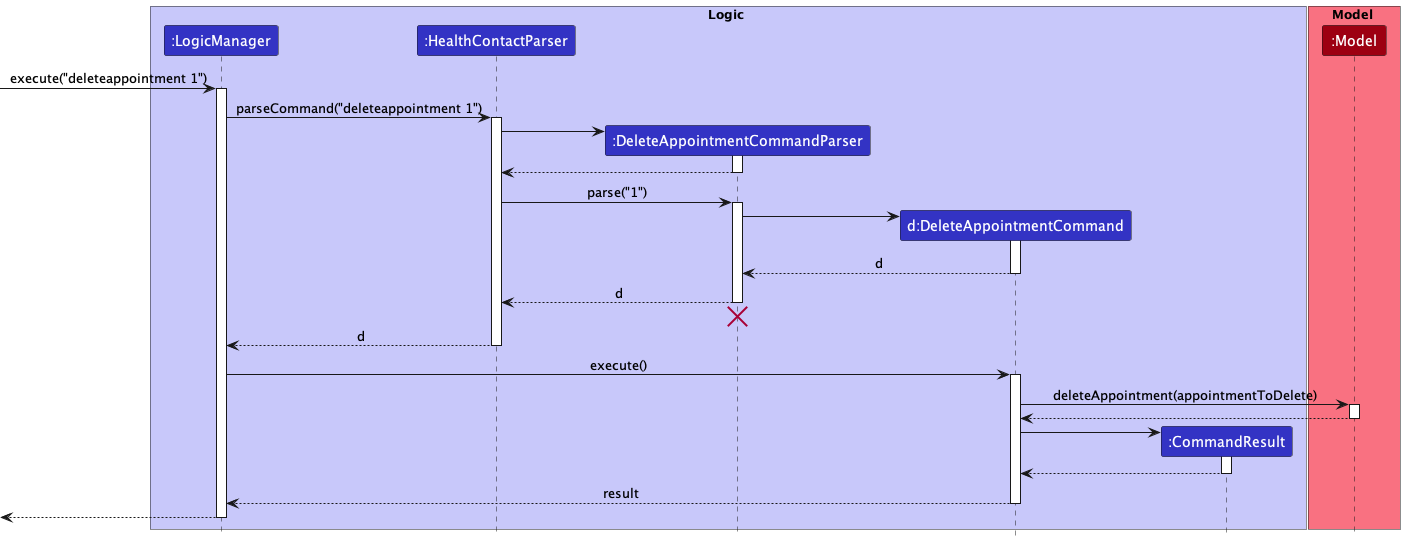

The diagram above was rendered by PlantUML. Its source (embedded in the PNG):
@startuml
!include style.puml

box Logic LOGIC_COLOR_T1
participant ":LogicManager" as LogicManager LOGIC_COLOR
participant ":HealthContactParser" as HealthContactParser LOGIC_COLOR
participant ":DeleteAppointmentCommandParser" as DeleteAppointmentCommandParser LOGIC_COLOR
participant "d:DeleteAppointmentCommand" as DeleteAppointmentCommand LOGIC_COLOR
participant ":CommandResult" as CommandResult LOGIC_COLOR
end box

box Model MODEL_COLOR_T1
participant ":Model" as Model MODEL_COLOR
end box

[-> LogicManager : execute("deleteappointment 1")
activate LogicManager

LogicManager -> HealthContactParser : parseCommand("deleteappointment 1")
activate HealthContactParser

create DeleteAppointmentCommandParser
HealthContactParser -> DeleteAppointmentCommandParser
activate DeleteAppointmentCommandParser

DeleteAppointmentCommandParser --> HealthContactParser
deactivate DeleteAppointmentCommandParser

HealthContactParser -> DeleteAppointmentCommandParser : parse("1")
activate DeleteAppointmentCommandParser

create DeleteAppointmentCommand
DeleteAppointmentCommandParser -> DeleteAppointmentCommand
activate DeleteAppointmentCommand

DeleteAppointmentCommand --> DeleteAppointmentCommandParser : d
deactivate DeleteAppointmentCommand

DeleteAppointmentCommandParser --> HealthContactParser : d
deactivate DeleteAppointmentCommandParser
'Hidden arrow to position the destroy marker below the end of the activation bar.
DeleteAppointmentCommandParser -[hidden]-> HealthContactParser
destroy DeleteAppointmentCommandParser

HealthContactParser --> LogicManager : d
deactivate HealthContactParser

LogicManager -> DeleteAppointmentCommand : execute()
activate DeleteAppointmentCommand

DeleteAppointmentCommand -> Model : deleteAppointment(appointmentToDelete)
activate Model

Model --> DeleteAppointmentCommand
deactivate Model

create CommandResult
DeleteAppointmentCommand -> CommandResult
activate CommandResult

CommandResult --> DeleteAppointmentCommand
deactivate CommandResult

DeleteAppointmentCommand --> LogicManager : result
deactivate DeleteAppointmentCommand

[<--LogicManager
deactivate LogicManager
@enduml